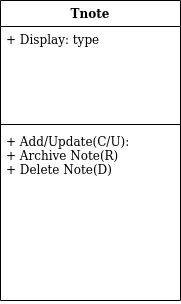

The diagram above was exported from draw.io. Its source (the exported page's mxGraphModel, read from the mxfile embedded in the PNG):
<mxGraphModel dx="1102" dy="569" grid="1" gridSize="10" guides="1" tooltips="1" connect="1" arrows="1" fold="1" page="1" pageScale="1" pageWidth="827" pageHeight="1169" math="0" shadow="0">
  <root>
    <mxCell id="0" />
    <mxCell id="1" parent="0" />
    <mxCell id="fBvt9qvPe-cDKqy0F_f8-1" value="Tnote" style="swimlane;fontStyle=1;align=center;verticalAlign=top;childLayout=stackLayout;horizontal=1;startSize=26;horizontalStack=0;resizeParent=1;resizeParentMax=0;resizeLast=0;collapsible=1;marginBottom=0;" vertex="1" parent="1">
      <mxGeometry x="160" y="70" width="180" height="300" as="geometry" />
    </mxCell>
    <mxCell id="fBvt9qvPe-cDKqy0F_f8-2" value="+ Display: type" style="text;strokeColor=none;fillColor=none;align=left;verticalAlign=top;spacingLeft=4;spacingRight=4;overflow=hidden;rotatable=0;points=[[0,0.5],[1,0.5]];portConstraint=eastwest;" vertex="1" parent="fBvt9qvPe-cDKqy0F_f8-1">
      <mxGeometry y="26" width="180" height="94" as="geometry" />
    </mxCell>
    <mxCell id="fBvt9qvPe-cDKqy0F_f8-3" value="" style="line;strokeWidth=1;fillColor=none;align=left;verticalAlign=middle;spacingTop=-1;spacingLeft=3;spacingRight=3;rotatable=0;labelPosition=right;points=[];portConstraint=eastwest;" vertex="1" parent="fBvt9qvPe-cDKqy0F_f8-1">
      <mxGeometry y="120" width="180" height="8" as="geometry" />
    </mxCell>
    <mxCell id="fBvt9qvPe-cDKqy0F_f8-4" value="+ Add/Update(C/U):&#10;+ Archive Note(R)&#10;+ Delete Note(D)&#10;" style="text;strokeColor=none;fillColor=none;align=left;verticalAlign=top;spacingLeft=4;spacingRight=4;overflow=hidden;rotatable=0;points=[[0,0.5],[1,0.5]];portConstraint=eastwest;" vertex="1" parent="fBvt9qvPe-cDKqy0F_f8-1">
      <mxGeometry y="128" width="180" height="172" as="geometry" />
    </mxCell>
  </root>
</mxGraphModel>